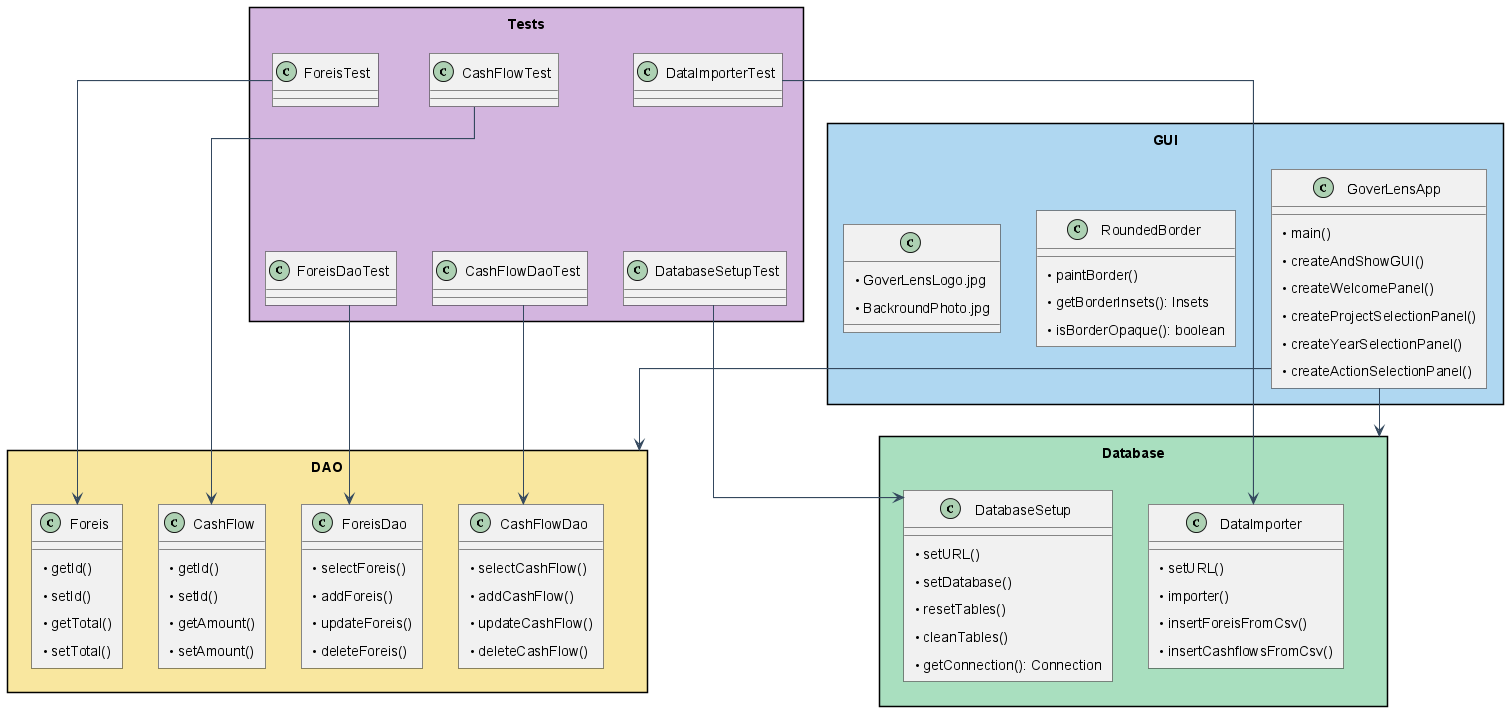

The diagram above was rendered by PlantUML. Its source (embedded in the PNG):
@startuml
skinparam packageStyle rectangle
skinparam roundcorner 0
skinparam shadowing false
skinparam ArrowColor #34495E
skinparam ArrowThickness 1.2
skinparam classFontSize 16
skinparam defaultFontSize 14
skinparam padding 5
skinparam packagePadding 10
skinparam packageMargin 10
skinparam classAttributeIconSize 0
skinparam tightVSpacing true
skinparam linetype ortho

' ===== GUI =====
package "GUI" #AED6F1 {
    class GoverLensApp {
        • main()
        • createAndShowGUI()
        • createWelcomePanel()
        • createProjectSelectionPanel()
        • createYearSelectionPanel()
        • createActionSelectionPanel()
    }

    class RoundedBorder {
        • paintBorder()
        • getBorderInsets(): Insets
        • isBorderOpaque(): boolean
    }

    class ImagePanelHelper as " " {
        • GoverLensLogo.jpg
        • BackroundPhoto.jpg
    }
}

' ===== DAO =====
package "DAO" #F9E79F {
    class CashFlow {
        • getId()
        • setId()
        • getAmount()
        • setAmount()
    }

    class CashFlowDao {
        • selectCashFlow()
        • addCashFlow()
        • updateCashFlow()
        • deleteCashFlow()
    }

    class Foreis {
        • getId()
        • setId()
        • getTotal()
        • setTotal()
    }

    class ForeisDao {
        • selectForeis()
        • addForeis()
        • updateForeis()
        • deleteForeis()
    }
}

' ===== Database =====
package "Database" #A9DFBF {
    class DatabaseSetup {
        • setURL()
        • setDatabase()
        • resetTables()
        • cleanTables()
        • getConnection(): Connection
    }

    class DataImporter {
        • setURL()
        • importer()
        • insertForeisFromCsv()
        • insertCashflowsFromCsv()
    }
}

' ===== TESTS =====
package "Tests" #D2B4DE {
    class CashFlowTest
    class CashFlowDaoTest
    class ForeisTest
    class ForeisDaoTest
    class DataImporterTest
    class DatabaseSetupTest
}

' ===== ΟΜΑΔΟΠΟΙΗΣΗ ΓΙΑ COMPACT =====
CashFlowTest -[hidden]-> CashFlowDaoTest
ForeisTest -[hidden]-> ForeisDaoTest
DataImporterTest -[hidden]-> DatabaseSetupTest

' ===== ΣΥΝΔΕΣΕΙΣ =====
GoverLensApp --> DAO
GoverLensApp --> Database

CashFlowTest --> CashFlow
CashFlowDaoTest --> CashFlowDao
ForeisTest --> Foreis
ForeisDaoTest --> ForeisDao
DataImporterTest --> DataImporter
DatabaseSetupTest --> DatabaseSetup
@enduml